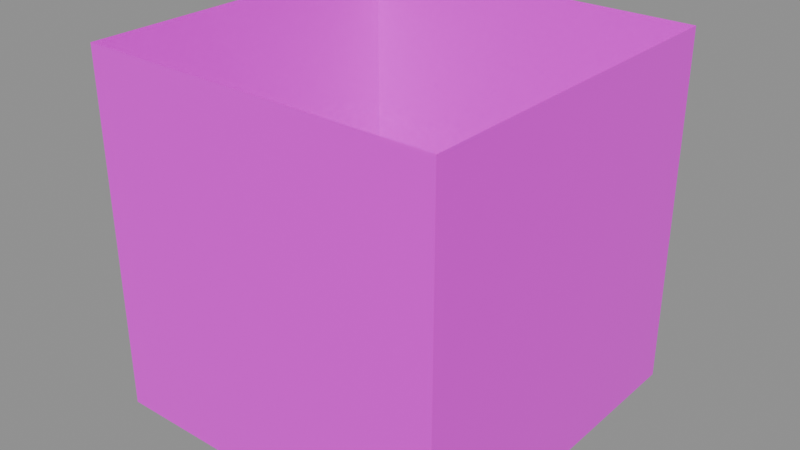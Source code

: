 # Source: x_mobs_envelop_box.blend  (saved by Blender 5.2.44; exported with 4.5.12 LTS)
import bpy
from mathutils import Matrix  # noqa: F401  (used for matrix-valued properties, if any)

bpy.ops.wm.read_factory_settings(use_empty=True)
scene = bpy.context.scene
scene.name = 'Scene'

# ---- images (referenced by path relative to the original .blend; pixels are not part of the script)
import os
ASSET_DIR = os.environ.get("B2B_ASSET_DIR", "")  # directory of the original .blend (textures are referenced by path, not embedded)
HERE = os.path.dirname(os.path.abspath(__file__))  # packed textures are extracted next to this script under _unpacked/

def load_image(name, relpath, width, height, colorspace="sRGB"):
    """Load a texture the original file referenced (path relative to the .blend, or extracted next to this script)."""
    p = next((c for c in (os.path.join(HERE, relpath), os.path.join(ASSET_DIR, relpath)) if relpath and os.path.exists(c)), "")
    if p:
        img = bpy.data.images.load(p, check_existing=True)
        img.name = name
    else:  # same state as the original file: an image datablock whose file is absent (Cycles renders it pink)
        img = bpy.data.images.new(name, width, height)
        img.source = "FILE"
        img.filepath = "//" + (relpath or name)
    img.colorspace_settings.name = colorspace
    return img
img_x_mobs_ice_envelop_png = load_image('x_mobs_ice_envelop.png', 'x_mobs_ice_envelop.png', 1024, 1024, 'sRGB')

# ---- materials (node trees are filled in below, after node groups)
mat_x_mobs_ice_envelop = bpy.data.materials.new('x_mobs_ice_envelop')

# ---- material node trees
mat_x_mobs_ice_envelop.use_nodes = True; mat_x_mobs_ice_envelop.node_tree.nodes.clear()
_N = mat_x_mobs_ice_envelop.node_tree.nodes; _L = mat_x_mobs_ice_envelop.node_tree.links
n0 = _N.new('ShaderNodeOutputMaterial'); n0.name = 'Material Output'; n0.location = (400, 0)
n1 = _N.new('ShaderNodeBsdfPrincipled'); n1.name = 'Principled BSDF'; n1.location = (0, 0)
n1.inputs[2].default_value = 0.1
n1.inputs[3].default_value = 1.31
n1.inputs[10].default_value = 0.005
n2 = _N.new('ShaderNodeTexImage'); n2.name = 'Image Texture'; n2.location = (-400, 0)
n2.image = img_x_mobs_ice_envelop_png
n2.interpolation = 'Closest'
_L.new(n2.outputs[0], n1.inputs[0])
_L.new(n2.outputs[1], n1.inputs[4])
_L.new(n1.outputs[0], n0.inputs[0])
n0.is_active_output = True

# ---- meshes
me_x_mobs_envelop_box = bpy.data.meshes.new('x_mobs_envelop_box')
me_x_mobs_envelop_box.from_pydata([(-5.0, -5.0, 0.0), (5.0, -5.0, 0.0), (5.0, 5.0, 0.0), (-5.0, 5.0, 0.0), (-5.0, -5.0, 10.0), (5.0, -5.0, 10.0), (5.0, 5.0, 10.0), (-5.0, 5.0, 10.0)], [], [(0, 1, 5, 4), (1, 2, 6, 5), (2, 3, 7, 6), (3, 0, 4, 7)])
_uv = me_x_mobs_envelop_box.uv_layers.new(name='UVMap')
_uv.uv.foreach_set('vector', [0.0, 0.0, 1.0, 0.0, 1.0, 1.0, 0.0, 1.0, 0.0, 0.0, 1.0, 0.0, 1.0, 1.0, 0.0, 1.0, 0.0, 0.0, 1.0, 0.0, 1.0, 1.0, 0.0, 1.0, 0.0, 0.0, 1.0, 0.0, 1.0, 1.0, 0.0, 1.0])
me_x_mobs_envelop_box.materials.append(mat_x_mobs_ice_envelop)
me_x_mobs_envelop_box.update()

# ---- objects
ob_x_mobs_envelop_box = bpy.data.objects.new('x_mobs_envelop_box', me_x_mobs_envelop_box)

# ---- transforms, parenting, visibility, modifiers, constraints
ob_x_mobs_envelop_box.location = (0.0, 0.0, 0.0)

# ---- collection membership
scene.collection.objects.link(ob_x_mobs_envelop_box)

# ---- scene / render settings (as saved in the file)
scene.frame_start = 1; scene.frame_end = 250; scene.frame_set(1)
scene.render.engine = 'BLENDER_EEVEE_NEXT'
scene.render.bake_bias = 0.0
scene.render.bake_samples = 0
scene.render.compositor_device = 'GPU'
scene.eevee.use_volume_custom_range = False
scene.eevee.fast_gi_thickness_near = 0.1
scene.eevee.fast_gi_thickness_far = 0.0
scene.eevee.ray_tracing_options.screen_trace_thickness = 0.1
bpy.context.view_layer.update()

# ---- added for rendering (the .blend has no active camera and no usable light): camera, sun + grey world if the file has none
cam_auto = bpy.data.cameras.new('AutoCamera')
cam_auto.lens = 50.0
cam_auto.sensor_width = 36.0
cam_auto.clip_end = 1000.0
ob_auto_camera = bpy.data.objects.new('AutoCamera', cam_auto)
scene.collection.objects.link(ob_auto_camera)
ob_auto_camera.location = (16.0254, -19.2304, 17.8203)
ob_auto_camera.rotation_euler = (1.09748, -7.21219e-08, 0.694738)
scene.camera = ob_auto_camera
light_auto_sun = bpy.data.lights.new('AutoSun', 'SUN')
light_auto_sun.energy = 3.0
light_auto_sun.angle = 0.0523599
ob_auto_sun = bpy.data.objects.new('AutoSun', light_auto_sun)
scene.collection.objects.link(ob_auto_sun)
ob_auto_sun.rotation_euler = (0.872665, 0.174533, 0.523599)
if scene.world is None:
    world_auto = bpy.data.worlds.new('AutoWorld')
    world_auto.color = (0.3, 0.3, 0.3)
    scene.world = world_auto
bpy.context.view_layer.update()
